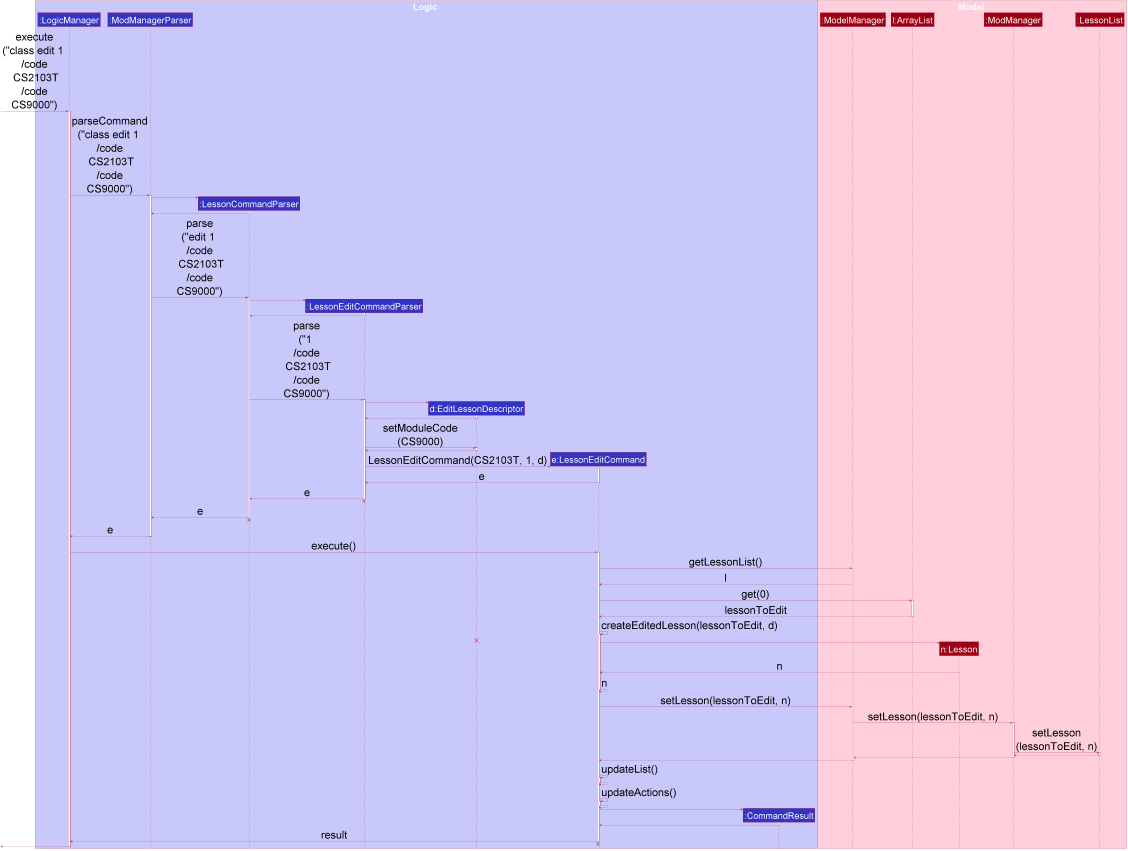

The diagram above was rendered by PlantUML. Its source (embedded in the PNG):
@startuml
scale 0.6









skinparam BackgroundColor #FFFFFFF

skinparam Shadowing false

skinparam Class {
    FontColor #FFFFFF
    BorderThickness 1
    BorderColor #FFFFFF
    StereotypeFontColor #FFFFFF
    FontName Arial
}

skinparam Actor {
    BorderColor #000000
    Color #000000
    FontName Arial
}

skinparam Sequence {
    MessageAlign center
    BoxFontSize 50
    BoxPadding 0
    BoxFontColor #FFFFFF
    FontName Arial
}

skinparam Participant {
    FontColor #FFFFFFF
    Padding 20
    FontSize 50
}

skinparam ArrowFontSize 40
skinparam MinClassWidth 50
skinparam ParticipantPadding 10
skinparam Shadowing false
skinparam DefaultTextAlignment center
skinparam packageStyle Rectangle

hide footbox
hide members
hide circle
skinparam ArrowFontSize 60

box Logic #C8C8FA
participant ":LogicManager" as LogicManager #3333C4
participant ":ModManagerParser" as ModManagerParser #3333C4
participant ":LessonCommandParser" as LessonCommandParser #3333C4
participant ":LessonEditCommandParser" as LessonEditCommandParser #3333C4
participant "d:EditLessonDescriptor" as EditLessonDescriptor #3333C4
participant "e:LessonEditCommand" as LessonEditCommand #3333C4
participant ":CommandResult" as CommandResult #3333C4
end box

box Model #FFCFDC
participant ":ModelManager" as ModelManager #9D0012
participant "l:ArrayList" as ArrayList #9D0012
participant "n:Lesson" as Lesson #9D0012
participant ":ModManager" as ModManager #9D0012
participant ":LessonList" as LessonList #9D0012
end box

[-> LogicManager : execute\n("class edit 1 \n/code\n CS2103T\n/code\nCS9000")
activate LogicManager

LogicManager -> ModManagerParser : parseCommand\n("class edit 1 \n/code\n CS2103T\n/code\nCS9000")
activate ModManagerParser

create LessonCommandParser
ModManagerParser -> LessonCommandParser
activate LessonCommandParser

LessonCommandParser --> ModManagerParser
deactivate LessonCommandParser

ModManagerParser -> LessonCommandParser : parse\n("edit 1 \n/code\n CS2103T\n/code\nCS9000")
activate LessonCommandParser

create LessonEditCommandParser
LessonCommandParser -> LessonEditCommandParser
activate LessonEditCommandParser

LessonEditCommandParser --> LessonCommandParser
deactivate LessonEditCommandParser

LessonCommandParser -> LessonEditCommandParser : parse\n("1 \n/code\n CS2103T\n/code\nCS9000")
activate LessonEditCommandParser

create EditLessonDescriptor
LessonEditCommandParser -> EditLessonDescriptor
activate EditLessonDescriptor

EditLessonDescriptor --> LessonEditCommandParser
deactivate EditLessonDescriptor

LessonEditCommandParser -> EditLessonDescriptor : setModuleCode\n(CS9000)
activate EditLessonDescriptor

EditLessonDescriptor --> LessonEditCommandParser
deactivate EditLessonDescriptor

create LessonEditCommand
LessonEditCommandParser -> LessonEditCommand : LessonEditCommand(CS2103T, 1, d)
activate LessonEditCommand

LessonEditCommand --> LessonEditCommandParser : e
deactivate LessonEditCommand

LessonEditCommandParser --> LessonCommandParser : e
deactivate LessonEditCommandParser
LessonEditCommandParser -[hidden]-> LessonCommandParser
destroy LessonEditCommandParser

LessonCommandParser --> ModManagerParser : e
deactivate LessonCommandParser
LessonCommandParser -[hidden]-> ModManagerParser
destroy LessonCommandParser

ModManagerParser --> LogicManager : e
deactivate ModManagerParser

LogicManager -> LessonEditCommand : execute()
activate LessonEditCommand

LessonEditCommand -> ModelManager : getLessonList()
activate ModelManager

ModelManager --> LessonEditCommand : l

LessonEditCommand -> ArrayList : get(0)
activate ArrayList

ArrayList --> LessonEditCommand : lessonToEdit
deactivate ArrayList

LessonEditCommand -> LessonEditCommand ++ : createEditedLesson(lessonToEdit, d)
destroy EditLessonDescriptor

create Lesson
LessonEditCommand -> Lesson
activate Lesson

Lesson --> LessonEditCommand : n
deactivate Lesson

LessonEditCommand --> LessonEditCommand --: n


LessonEditCommand -> ModelManager : setLesson(lessonToEdit, n)

ModelManager -> ModManager : setLesson(lessonToEdit, n)
activate ModManager

ModManager -> LessonList : setLesson\n(lessonToEdit, n)
activate LessonList

LessonList --> ModManager
deactivate LessonList

ModManager --> ModelManager
deactivate ModManager

ModelManager --> LessonEditCommand


deactivate ModelManager

LessonEditCommand -> LessonEditCommand : updateList()
activate LessonEditCommand

LessonEditCommand --> LessonEditCommand
deactivate LessonEditCommand

LessonEditCommand -> LessonEditCommand : updateActions()
activate LessonEditCommand

LessonEditCommand --> LessonEditCommand
deactivate LessonEditCommand

create CommandResult
LessonEditCommand -> CommandResult
activate CommandResult

CommandResult --> LessonEditCommand
deactivate CommandResult

LessonEditCommand --> LogicManager : result
deactivate LessonEditCommand
LessonEditCommand -[hidden]-> LogicManager
destroy LessonEditCommand

[<--LogicManager
deactivate LogicManager
@enduml